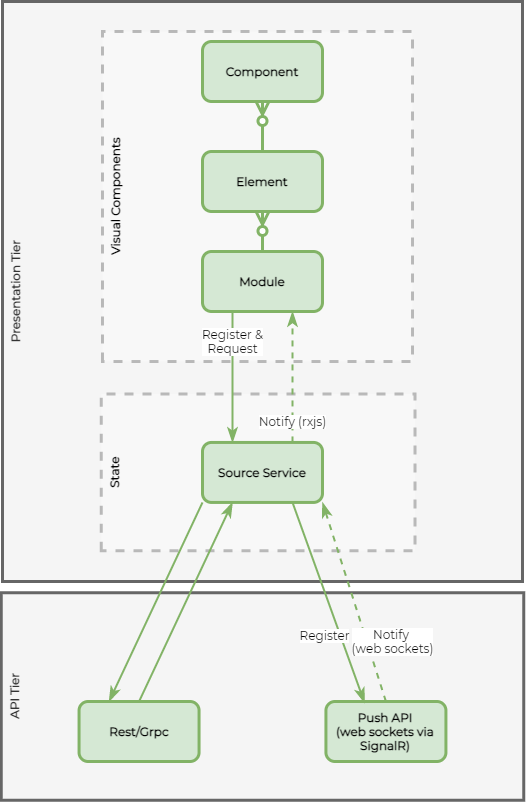

The diagram above was exported from draw.io. Its source (the exported page's mxGraphModel, read from the mxfile embedded in the PNG):
<mxGraphModel dx="2062" dy="1155" grid="1" gridSize="10" guides="1" tooltips="1" connect="1" arrows="1" fold="1" page="1" pageScale="1" pageWidth="1100" pageHeight="850" math="0" shadow="0">
  <root>
    <mxCell id="WS9e_SnXXtOn-R-pJ30o-0" />
    <mxCell id="WS9e_SnXXtOn-R-pJ30o-1" parent="WS9e_SnXXtOn-R-pJ30o-0" />
    <mxCell id="WS9e_SnXXtOn-R-pJ30o-24" value="API Tier" style="rounded=0;whiteSpace=wrap;html=1;fillColor=#f5f5f5;strokeColor=#666666;fontColor=#333333;rotation=-90;verticalAlign=top;fontFamily=Montserrat;fontSource=https%3A%2F%2Ffonts.googleapis.com%2Fcss%3Ffamily%3DMontserrat;fontSize=12;fontStyle=1;strokeWidth=3;" vertex="1" parent="WS9e_SnXXtOn-R-pJ30o-1">
      <mxGeometry x="436.25" y="453.75" width="207.5" height="522.5" as="geometry" />
    </mxCell>
    <mxCell id="WS9e_SnXXtOn-R-pJ30o-3" value="Presentation Tier" style="rounded=0;whiteSpace=wrap;html=1;fillColor=#f5f5f5;strokeColor=#666666;fontColor=#333333;rotation=-90;verticalAlign=top;fontFamily=Montserrat;fontSource=https%3A%2F%2Ffonts.googleapis.com%2Fcss%3Ffamily%3DMontserrat;fontSize=12;fontStyle=1;strokeWidth=3;" vertex="1" parent="WS9e_SnXXtOn-R-pJ30o-1">
      <mxGeometry x="250" y="50" width="580" height="520" as="geometry" />
    </mxCell>
    <mxCell id="WS9e_SnXXtOn-R-pJ30o-21" value="Visual Components" style="rounded=0;whiteSpace=wrap;html=1;strokeWidth=3;fontFamily=Montserrat;fontSource=https%3A%2F%2Ffonts.googleapis.com%2Fcss%3Ffamily%3DMontserrat;fontSize=12;rotation=-90;verticalAlign=top;fontStyle=1;opacity=25;dashed=1;" vertex="1" parent="WS9e_SnXXtOn-R-pJ30o-1">
      <mxGeometry x="370" y="60" width="330" height="310" as="geometry" />
    </mxCell>
    <mxCell id="WS9e_SnXXtOn-R-pJ30o-22" value="State" style="rounded=0;whiteSpace=wrap;html=1;strokeWidth=3;fontFamily=Montserrat;fontSource=https%3A%2F%2Ffonts.googleapis.com%2Fcss%3Ffamily%3DMontserrat;fontSize=12;rotation=-90;verticalAlign=top;fontStyle=1;opacity=25;dashed=1;" vertex="1" parent="WS9e_SnXXtOn-R-pJ30o-1">
      <mxGeometry x="457.2" y="334.07" width="156.87" height="313.75" as="geometry" />
    </mxCell>
    <mxCell id="WS9e_SnXXtOn-R-pJ30o-7" style="edgeStyle=orthogonalEdgeStyle;rounded=0;orthogonalLoop=1;jettySize=auto;html=1;exitX=0.5;exitY=0;exitDx=0;exitDy=0;endArrow=ERzeroToMany;endFill=1;entryX=0.5;entryY=1;entryDx=0;entryDy=0;fillColor=#d5e8d4;strokeColor=#82b366;strokeWidth=3;endSize=9;startSize=9;" edge="1" parent="WS9e_SnXXtOn-R-pJ30o-1" source="WS9e_SnXXtOn-R-pJ30o-2" target="WS9e_SnXXtOn-R-pJ30o-4">
      <mxGeometry relative="1" as="geometry">
        <mxPoint x="610" y="740" as="targetPoint" />
      </mxGeometry>
    </mxCell>
    <mxCell id="WS9e_SnXXtOn-R-pJ30o-2" value="Element" style="rounded=1;whiteSpace=wrap;html=1;fillColor=#d5e8d4;strokeColor=#82b366;fontFamily=Montserrat;fontSource=https%3A%2F%2Ffonts.googleapis.com%2Fcss%3Ffamily%3DMontserrat;fontStyle=1;strokeWidth=3;" vertex="1" parent="WS9e_SnXXtOn-R-pJ30o-1">
      <mxGeometry x="480" y="170" width="120" height="60" as="geometry" />
    </mxCell>
    <mxCell id="WS9e_SnXXtOn-R-pJ30o-4" value="Component" style="rounded=1;whiteSpace=wrap;html=1;fillColor=#d5e8d4;strokeColor=#82b366;fontFamily=Montserrat;fontSource=https%3A%2F%2Ffonts.googleapis.com%2Fcss%3Ffamily%3DMontserrat;fontStyle=1;strokeWidth=3;" vertex="1" parent="WS9e_SnXXtOn-R-pJ30o-1">
      <mxGeometry x="480" y="60" width="120" height="60" as="geometry" />
    </mxCell>
    <mxCell id="WS9e_SnXXtOn-R-pJ30o-6" style="rounded=0;orthogonalLoop=1;jettySize=auto;html=1;exitX=0.5;exitY=0;exitDx=0;exitDy=0;endArrow=ERzeroToMany;endFill=1;entryX=0.5;entryY=1;entryDx=0;entryDy=0;edgeStyle=orthogonalEdgeStyle;fillColor=#d5e8d4;strokeColor=#82b366;strokeWidth=3;endSize=9;startSize=9;" edge="1" parent="WS9e_SnXXtOn-R-pJ30o-1" source="WS9e_SnXXtOn-R-pJ30o-5" target="WS9e_SnXXtOn-R-pJ30o-2">
      <mxGeometry relative="1" as="geometry">
        <mxPoint x="550" y="630" as="targetPoint" />
      </mxGeometry>
    </mxCell>
    <mxCell id="WS9e_SnXXtOn-R-pJ30o-5" value="Module" style="rounded=1;whiteSpace=wrap;html=1;fillColor=#d5e8d4;strokeColor=#82b366;fontFamily=Montserrat;fontSource=https%3A%2F%2Ffonts.googleapis.com%2Fcss%3Ffamily%3DMontserrat;fontStyle=1;strokeWidth=3;" vertex="1" parent="WS9e_SnXXtOn-R-pJ30o-1">
      <mxGeometry x="480" y="270" width="120" height="60" as="geometry" />
    </mxCell>
    <mxCell id="WS9e_SnXXtOn-R-pJ30o-12" style="edgeStyle=none;rounded=0;orthogonalLoop=1;jettySize=auto;html=1;exitX=0;exitY=1;exitDx=0;exitDy=0;entryX=0.25;entryY=0;entryDx=0;entryDy=0;startSize=9;endArrow=classicThin;endFill=1;endSize=9;strokeWidth=2;fontFamily=Montserrat;fontSource=https%3A%2F%2Ffonts.googleapis.com%2Fcss%3Ffamily%3DMontserrat;fontSize=24;fillColor=#d5e8d4;strokeColor=#82b366;" edge="1" parent="WS9e_SnXXtOn-R-pJ30o-1" source="WS9e_SnXXtOn-R-pJ30o-8" target="WS9e_SnXXtOn-R-pJ30o-10">
      <mxGeometry relative="1" as="geometry" />
    </mxCell>
    <mxCell id="WS9e_SnXXtOn-R-pJ30o-8" value="Source Service" style="rounded=1;whiteSpace=wrap;html=1;fillColor=#d5e8d4;strokeColor=#82b366;fontFamily=Montserrat;fontSource=https%3A%2F%2Ffonts.googleapis.com%2Fcss%3Ffamily%3DMontserrat;fontStyle=1;strokeWidth=3;" vertex="1" parent="WS9e_SnXXtOn-R-pJ30o-1">
      <mxGeometry x="480" y="460.94" width="120" height="60" as="geometry" />
    </mxCell>
    <mxCell id="WS9e_SnXXtOn-R-pJ30o-13" style="edgeStyle=none;rounded=0;orthogonalLoop=1;jettySize=auto;html=1;exitX=0.5;exitY=0;exitDx=0;exitDy=0;entryX=0.25;entryY=1;entryDx=0;entryDy=0;startSize=9;endArrow=classicThin;endFill=1;endSize=9;strokeWidth=2;fontFamily=Montserrat;fontSource=https%3A%2F%2Ffonts.googleapis.com%2Fcss%3Ffamily%3DMontserrat;fontSize=24;fillColor=#d5e8d4;strokeColor=#82b366;" edge="1" parent="WS9e_SnXXtOn-R-pJ30o-1" source="WS9e_SnXXtOn-R-pJ30o-10" target="WS9e_SnXXtOn-R-pJ30o-8">
      <mxGeometry relative="1" as="geometry" />
    </mxCell>
    <mxCell id="WS9e_SnXXtOn-R-pJ30o-10" value="Rest/Grpc" style="rounded=1;whiteSpace=wrap;html=1;fillColor=#d5e8d4;strokeColor=#82b366;fontFamily=Montserrat;fontSource=https%3A%2F%2Ffonts.googleapis.com%2Fcss%3Ffamily%3DMontserrat;fontStyle=1;strokeWidth=3;" vertex="1" parent="WS9e_SnXXtOn-R-pJ30o-1">
      <mxGeometry x="356.56" y="720" width="120" height="60" as="geometry" />
    </mxCell>
    <mxCell id="WS9e_SnXXtOn-R-pJ30o-15" value="Notify &lt;br&gt;(web sockets)" style="edgeStyle=none;rounded=0;orthogonalLoop=1;jettySize=auto;html=1;exitX=0.5;exitY=0;exitDx=0;exitDy=0;entryX=1;entryY=1;entryDx=0;entryDy=0;startSize=9;endArrow=classicThin;endFill=1;endSize=9;strokeWidth=2;fontFamily=Montserrat;fontSource=https%3A%2F%2Ffonts.googleapis.com%2Fcss%3Ffamily%3DMontserrat;fontSize=12;dashed=1;fillColor=#d5e8d4;strokeColor=#82b366;" edge="1" parent="WS9e_SnXXtOn-R-pJ30o-1" source="WS9e_SnXXtOn-R-pJ30o-11" target="WS9e_SnXXtOn-R-pJ30o-8">
      <mxGeometry x="-0.4718" y="-24" relative="1" as="geometry">
        <mxPoint as="offset" />
      </mxGeometry>
    </mxCell>
    <mxCell id="WS9e_SnXXtOn-R-pJ30o-11" value="Push API&lt;br&gt;(web sockets via SignalR)" style="rounded=1;whiteSpace=wrap;html=1;fillColor=#d5e8d4;strokeColor=#82b366;fontFamily=Montserrat;fontSource=https%3A%2F%2Ffonts.googleapis.com%2Fcss%3Ffamily%3DMontserrat;fontStyle=1;strokeWidth=3;" vertex="1" parent="WS9e_SnXXtOn-R-pJ30o-1">
      <mxGeometry x="603.43" y="720" width="120" height="60" as="geometry" />
    </mxCell>
    <mxCell id="WS9e_SnXXtOn-R-pJ30o-14" value="Register" style="edgeStyle=none;rounded=0;orthogonalLoop=1;jettySize=auto;html=1;exitX=0.75;exitY=1;exitDx=0;exitDy=0;entryX=0.322;entryY=0.022;entryDx=0;entryDy=0;startSize=9;endArrow=classicThin;endFill=1;endSize=9;strokeWidth=2;fontFamily=Montserrat;fontSource=https%3A%2F%2Ffonts.googleapis.com%2Fcss%3Ffamily%3DMontserrat;fontSize=12;entryPerimeter=0;fillColor=#d5e8d4;strokeColor=#82b366;" edge="1" parent="WS9e_SnXXtOn-R-pJ30o-1" source="WS9e_SnXXtOn-R-pJ30o-8" target="WS9e_SnXXtOn-R-pJ30o-11">
      <mxGeometry x="0.2782" y="-15" relative="1" as="geometry">
        <mxPoint x="490" y="450" as="sourcePoint" />
        <mxPoint x="390" y="570" as="targetPoint" />
        <mxPoint as="offset" />
      </mxGeometry>
    </mxCell>
    <mxCell id="WS9e_SnXXtOn-R-pJ30o-16" value="Register &amp;amp;&lt;br&gt;Request" style="edgeStyle=none;rounded=0;orthogonalLoop=1;jettySize=auto;html=1;exitX=0.25;exitY=1;exitDx=0;exitDy=0;entryX=0.25;entryY=0;entryDx=0;entryDy=0;startSize=9;endArrow=classicThin;endFill=1;endSize=9;strokeWidth=2;fontFamily=Montserrat;fontSource=https%3A%2F%2Ffonts.googleapis.com%2Fcss%3Ffamily%3DMontserrat;fontSize=12;fillColor=#d5e8d4;strokeColor=#82b366;" edge="1" parent="WS9e_SnXXtOn-R-pJ30o-1" source="WS9e_SnXXtOn-R-pJ30o-5" target="WS9e_SnXXtOn-R-pJ30o-8">
      <mxGeometry x="-0.5418" relative="1" as="geometry">
        <mxPoint x="580" y="450" as="sourcePoint" />
        <mxPoint x="648.6399999999999" y="571.3199999999999" as="targetPoint" />
        <mxPoint as="offset" />
      </mxGeometry>
    </mxCell>
    <mxCell id="WS9e_SnXXtOn-R-pJ30o-17" value="Notify (rxjs)" style="edgeStyle=none;rounded=0;orthogonalLoop=1;jettySize=auto;html=1;exitX=0.75;exitY=0;exitDx=0;exitDy=0;entryX=0.75;entryY=1;entryDx=0;entryDy=0;startSize=9;endArrow=classicThin;endFill=1;endSize=9;strokeWidth=2;fontFamily=Montserrat;fontSource=https%3A%2F%2Ffonts.googleapis.com%2Fcss%3Ffamily%3DMontserrat;fontSize=12;dashed=1;fillColor=#d5e8d4;strokeColor=#82b366;" edge="1" parent="WS9e_SnXXtOn-R-pJ30o-1" source="WS9e_SnXXtOn-R-pJ30o-8" target="WS9e_SnXXtOn-R-pJ30o-5">
      <mxGeometry x="-0.6802" relative="1" as="geometry">
        <mxPoint x="670" y="570" as="sourcePoint" />
        <mxPoint x="610" y="450" as="targetPoint" />
        <mxPoint as="offset" />
      </mxGeometry>
    </mxCell>
  </root>
</mxGraphModel>